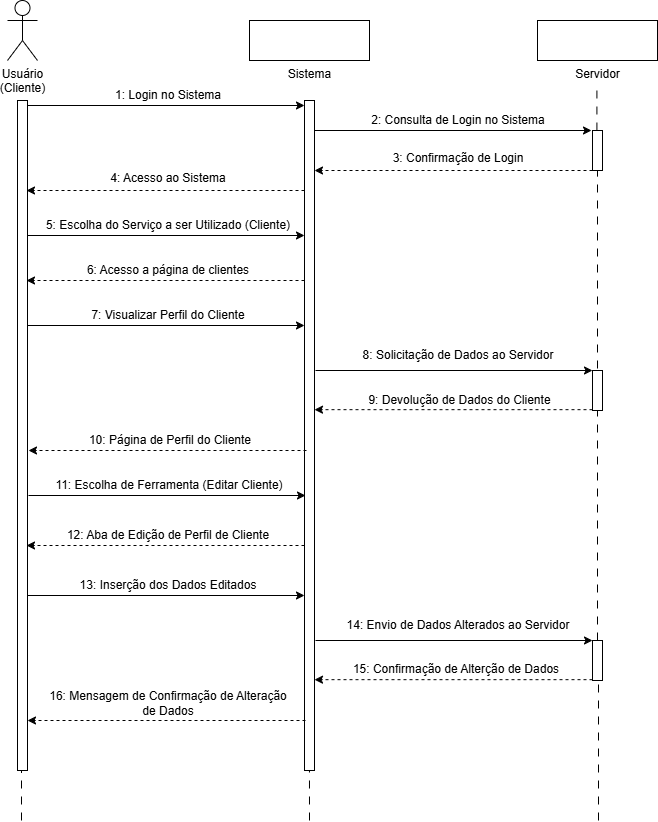

The diagram above was exported from draw.io. Its source (the exported page's mxGraphModel, read from the mxfile embedded in the PNG):
<mxGraphModel dx="1720" dy="878" grid="1" gridSize="10" guides="1" tooltips="1" connect="1" arrows="1" fold="1" page="1" pageScale="1" pageWidth="827" pageHeight="1169" math="0" shadow="0">
  <root>
    <mxCell id="0" />
    <mxCell id="1" parent="0" />
    <mxCell id="CQkLmLWFPTTxO6-YggN1-1" parent="1" style="shape=umlActor;verticalLabelPosition=bottom;verticalAlign=top;html=1;outlineConnect=0;" value="Usuário&lt;div&gt;(Cliente)&lt;/div&gt;" vertex="1">
      <mxGeometry height="60" width="30" x="89" y="50" as="geometry" />
    </mxCell>
    <mxCell id="CQkLmLWFPTTxO6-YggN1-2" parent="1" style="verticalLabelPosition=bottom;verticalAlign=top;html=1;shape=mxgraph.basic.rect;fillColor2=none;strokeWidth=1;size=20;indent=5;" value="Sistema" vertex="1">
      <mxGeometry height="40" width="120" x="331" y="70" as="geometry" />
    </mxCell>
    <mxCell id="CQkLmLWFPTTxO6-YggN1-3" parent="1" style="verticalLabelPosition=bottom;verticalAlign=top;html=1;shape=mxgraph.basic.rect;fillColor2=none;strokeWidth=1;size=20;indent=5;" value="Servidor" vertex="1">
      <mxGeometry height="40" width="120" x="619" y="70" as="geometry" />
    </mxCell>
    <mxCell id="CQkLmLWFPTTxO6-YggN1-4" edge="1" parent="1" source="CQkLmLWFPTTxO6-YggN1-7" style="endArrow=none;html=1;rounded=0;dashed=1;dashPattern=8 8;" value="">
      <mxGeometry height="50" relative="1" width="50" as="geometry">
        <mxPoint x="103.40999999999997" y="450" as="sourcePoint" />
        <mxPoint x="103.40999999999997" y="150" as="targetPoint" />
      </mxGeometry>
    </mxCell>
    <mxCell id="CQkLmLWFPTTxO6-YggN1-5" edge="1" parent="1" source="CQkLmLWFPTTxO6-YggN1-13" style="endArrow=none;html=1;rounded=0;dashed=1;dashPattern=8 8;" value="">
      <mxGeometry height="50" relative="1" width="50" as="geometry">
        <mxPoint x="678.4100000000001" y="440" as="sourcePoint" />
        <mxPoint x="678.4100000000001" y="140" as="targetPoint" />
      </mxGeometry>
    </mxCell>
    <mxCell id="CQkLmLWFPTTxO6-YggN1-6" edge="1" parent="1" style="endArrow=none;html=1;rounded=0;dashed=1;dashPattern=8 8;" target="CQkLmLWFPTTxO6-YggN1-7" value="">
      <mxGeometry height="50" relative="1" width="50" as="geometry">
        <mxPoint x="103" y="870" as="sourcePoint" />
        <mxPoint x="103.40999999999997" y="150" as="targetPoint" />
      </mxGeometry>
    </mxCell>
    <mxCell id="CQkLmLWFPTTxO6-YggN1-7" parent="1" style="html=1;points=[[0,0,0,0,5],[0,1,0,0,-5],[1,0,0,0,5],[1,1,0,0,-5]];perimeter=orthogonalPerimeter;outlineConnect=0;targetShapes=umlLifeline;portConstraint=eastwest;newEdgeStyle={&quot;curved&quot;:0,&quot;rounded&quot;:0};" value="" vertex="1">
      <mxGeometry height="670" width="10" x="99" y="150" as="geometry" />
    </mxCell>
    <mxCell id="CQkLmLWFPTTxO6-YggN1-8" parent="1" style="text;html=1;whiteSpace=wrap;strokeColor=none;fillColor=none;align=center;verticalAlign=middle;rounded=0;" value="1: Login no Sistema" vertex="1">
      <mxGeometry height="30" width="142" x="179" y="130" as="geometry" />
    </mxCell>
    <mxCell id="CQkLmLWFPTTxO6-YggN1-9" edge="1" parent="1" style="endArrow=none;html=1;rounded=0;dashed=1;dashPattern=8 8;" value="">
      <mxGeometry height="50" relative="1" width="50" as="geometry">
        <mxPoint x="391" y="870" as="sourcePoint" />
        <mxPoint x="390.58000000000015" y="150" as="targetPoint" />
      </mxGeometry>
    </mxCell>
    <mxCell id="CQkLmLWFPTTxO6-YggN1-10" parent="1" style="html=1;points=[[0,0,0,0,5],[0,1,0,0,-5],[1,0,0,0,5],[1,1,0,0,-5]];perimeter=orthogonalPerimeter;outlineConnect=0;targetShapes=umlLifeline;portConstraint=eastwest;newEdgeStyle={&quot;curved&quot;:0,&quot;rounded&quot;:0};" value="" vertex="1">
      <mxGeometry height="670" width="10" x="386" y="150" as="geometry" />
    </mxCell>
    <mxCell id="CQkLmLWFPTTxO6-YggN1-11" edge="1" parent="1" source="CQkLmLWFPTTxO6-YggN1-7" style="endArrow=classic;html=1;rounded=0;entryX=0;entryY=0;entryDx=0;entryDy=5;entryPerimeter=0;" target="CQkLmLWFPTTxO6-YggN1-10" value="">
      <mxGeometry height="50" relative="1" width="50" as="geometry">
        <mxPoint x="159" y="150" as="sourcePoint" />
        <mxPoint x="369" y="150" as="targetPoint" />
      </mxGeometry>
    </mxCell>
    <mxCell id="CQkLmLWFPTTxO6-YggN1-12" edge="1" parent="1" source="CQkLmLWFPTTxO6-YggN1-47" style="endArrow=none;html=1;rounded=0;dashed=1;dashPattern=8 8;" target="CQkLmLWFPTTxO6-YggN1-13" value="">
      <mxGeometry height="50" relative="1" width="50" as="geometry">
        <mxPoint x="680" y="870" as="sourcePoint" />
        <mxPoint x="678.4100000000001" y="140" as="targetPoint" />
      </mxGeometry>
    </mxCell>
    <mxCell id="CQkLmLWFPTTxO6-YggN1-13" parent="1" style="html=1;points=[[0,0,0,0,5],[0,1,0,0,-5],[1,0,0,0,5],[1,1,0,0,-5]];perimeter=orthogonalPerimeter;outlineConnect=0;targetShapes=umlLifeline;portConstraint=eastwest;newEdgeStyle={&quot;curved&quot;:0,&quot;rounded&quot;:0};" value="" vertex="1">
      <mxGeometry height="40" width="10" x="674" y="180" as="geometry" />
    </mxCell>
    <mxCell id="CQkLmLWFPTTxO6-YggN1-14" edge="1" parent="1" style="endArrow=classic;html=1;rounded=0;entryX=0;entryY=0;entryDx=0;entryDy=5;entryPerimeter=0;" value="">
      <mxGeometry height="50" relative="1" width="50" as="geometry">
        <mxPoint x="396" y="180" as="sourcePoint" />
        <mxPoint x="673" y="180" as="targetPoint" />
      </mxGeometry>
    </mxCell>
    <mxCell id="CQkLmLWFPTTxO6-YggN1-15" edge="1" parent="1" style="endArrow=classic;html=1;rounded=0;dashed=1;" value="">
      <mxGeometry height="50" relative="1" width="50" as="geometry">
        <mxPoint x="674" y="220" as="sourcePoint" />
        <mxPoint x="396" y="220" as="targetPoint" />
      </mxGeometry>
    </mxCell>
    <mxCell id="CQkLmLWFPTTxO6-YggN1-16" parent="1" style="text;html=1;whiteSpace=wrap;strokeColor=none;fillColor=none;align=center;verticalAlign=middle;rounded=0;" value="2: Consulta de Login no Sistema" vertex="1">
      <mxGeometry height="20" width="182" x="449" y="160" as="geometry" />
    </mxCell>
    <mxCell id="CQkLmLWFPTTxO6-YggN1-17" parent="1" style="text;html=1;whiteSpace=wrap;strokeColor=none;fillColor=none;align=center;verticalAlign=middle;rounded=0;" value="3: Confirmação de Login" vertex="1">
      <mxGeometry height="15" width="182" x="449" y="200" as="geometry" />
    </mxCell>
    <mxCell id="CQkLmLWFPTTxO6-YggN1-18" edge="1" parent="1" style="endArrow=classic;html=1;rounded=0;dashed=1;" value="">
      <mxGeometry height="50" relative="1" width="50" as="geometry">
        <mxPoint x="386" y="240" as="sourcePoint" />
        <mxPoint x="108" y="240" as="targetPoint" />
      </mxGeometry>
    </mxCell>
    <mxCell id="CQkLmLWFPTTxO6-YggN1-19" parent="1" style="text;html=1;whiteSpace=wrap;strokeColor=none;fillColor=none;align=center;verticalAlign=middle;rounded=0;" value="4: Acesso ao Sistema" vertex="1">
      <mxGeometry height="15" width="182" x="159" y="220" as="geometry" />
    </mxCell>
    <mxCell id="CQkLmLWFPTTxO6-YggN1-20" parent="1" style="text;html=1;whiteSpace=wrap;strokeColor=none;fillColor=none;align=center;verticalAlign=middle;rounded=0;" value="5: Escolha do Serviço a ser Utilizado (Cliente)" vertex="1">
      <mxGeometry height="30" width="250" x="125" y="260" as="geometry" />
    </mxCell>
    <mxCell id="CQkLmLWFPTTxO6-YggN1-21" edge="1" parent="1" style="endArrow=classic;html=1;rounded=0;entryX=0;entryY=0;entryDx=0;entryDy=5;entryPerimeter=0;" value="">
      <mxGeometry height="50" relative="1" width="50" as="geometry">
        <mxPoint x="109" y="285" as="sourcePoint" />
        <mxPoint x="386" y="285" as="targetPoint" />
      </mxGeometry>
    </mxCell>
    <mxCell id="CQkLmLWFPTTxO6-YggN1-22" edge="1" parent="1" style="endArrow=classic;html=1;rounded=0;dashed=1;" value="">
      <mxGeometry height="50" relative="1" width="50" as="geometry">
        <mxPoint x="386" y="330" as="sourcePoint" />
        <mxPoint x="108" y="330" as="targetPoint" />
      </mxGeometry>
    </mxCell>
    <mxCell id="CQkLmLWFPTTxO6-YggN1-23" parent="1" style="text;html=1;whiteSpace=wrap;strokeColor=none;fillColor=none;align=center;verticalAlign=middle;rounded=0;" value="6: Acesso a página de clientes" vertex="1">
      <mxGeometry height="20" width="182" x="159" y="310" as="geometry" />
    </mxCell>
    <mxCell id="CQkLmLWFPTTxO6-YggN1-24" parent="1" style="text;html=1;whiteSpace=wrap;strokeColor=none;fillColor=none;align=center;verticalAlign=middle;rounded=0;" value="7: Visualizar Perfil do Cliente" vertex="1">
      <mxGeometry height="30" width="250" x="125" y="350" as="geometry" />
    </mxCell>
    <mxCell id="CQkLmLWFPTTxO6-YggN1-25" edge="1" parent="1" style="endArrow=classic;html=1;rounded=0;entryX=0;entryY=0;entryDx=0;entryDy=5;entryPerimeter=0;" value="">
      <mxGeometry height="50" relative="1" width="50" as="geometry">
        <mxPoint x="109" y="375" as="sourcePoint" />
        <mxPoint x="386" y="375" as="targetPoint" />
      </mxGeometry>
    </mxCell>
    <mxCell id="CQkLmLWFPTTxO6-YggN1-26" edge="1" parent="1" style="endArrow=classic;html=1;rounded=0;dashed=1;" value="">
      <mxGeometry height="50" relative="1" width="50" as="geometry">
        <mxPoint x="388" y="500" as="sourcePoint" />
        <mxPoint x="110" y="500" as="targetPoint" />
      </mxGeometry>
    </mxCell>
    <mxCell id="CQkLmLWFPTTxO6-YggN1-27" parent="1" style="text;html=1;whiteSpace=wrap;strokeColor=none;fillColor=none;align=center;verticalAlign=middle;rounded=0;" value="10: Página de Perfil do Cliente" vertex="1">
      <mxGeometry height="20" width="182" x="161" y="480" as="geometry" />
    </mxCell>
    <mxCell id="CQkLmLWFPTTxO6-YggN1-28" parent="1" style="text;html=1;whiteSpace=wrap;strokeColor=none;fillColor=none;align=center;verticalAlign=middle;rounded=0;" value="11: Escolha de Ferramenta (Editar Cliente)" vertex="1">
      <mxGeometry height="30" width="250" x="126" y="520" as="geometry" />
    </mxCell>
    <mxCell id="CQkLmLWFPTTxO6-YggN1-29" edge="1" parent="1" style="endArrow=classic;html=1;rounded=0;entryX=0;entryY=0;entryDx=0;entryDy=5;entryPerimeter=0;" value="">
      <mxGeometry height="50" relative="1" width="50" as="geometry">
        <mxPoint x="110" y="545" as="sourcePoint" />
        <mxPoint x="387" y="545" as="targetPoint" />
      </mxGeometry>
    </mxCell>
    <mxCell id="CQkLmLWFPTTxO6-YggN1-30" parent="1" style="text;html=1;whiteSpace=wrap;strokeColor=none;fillColor=none;align=center;verticalAlign=middle;rounded=0;" value="14: Envio de Dados Alterados ao Servidor" vertex="1">
      <mxGeometry height="30" width="250" x="415" y="660" as="geometry" />
    </mxCell>
    <mxCell id="CQkLmLWFPTTxO6-YggN1-31" edge="1" parent="1" style="endArrow=classic;html=1;rounded=0;entryX=0;entryY=0;entryDx=0;entryDy=5;entryPerimeter=0;" value="">
      <mxGeometry height="50" relative="1" width="50" as="geometry">
        <mxPoint x="397" y="690" as="sourcePoint" />
        <mxPoint x="674" y="690" as="targetPoint" />
      </mxGeometry>
    </mxCell>
    <mxCell id="CQkLmLWFPTTxO6-YggN1-34" edge="1" parent="1" style="endArrow=classic;html=1;rounded=0;dashed=1;" value="">
      <mxGeometry height="50" relative="1" width="50" as="geometry">
        <mxPoint x="674" y="729.17" as="sourcePoint" />
        <mxPoint x="396" y="729.17" as="targetPoint" />
      </mxGeometry>
    </mxCell>
    <mxCell id="CQkLmLWFPTTxO6-YggN1-35" parent="1" style="text;html=1;whiteSpace=wrap;strokeColor=none;fillColor=none;align=center;verticalAlign=middle;rounded=0;" value="15: Confirmação de Alterção de Dados" vertex="1">
      <mxGeometry height="20" width="210" x="433" y="709.17" as="geometry" />
    </mxCell>
    <mxCell id="CQkLmLWFPTTxO6-YggN1-36" parent="1" style="text;html=1;whiteSpace=wrap;strokeColor=none;fillColor=none;align=center;verticalAlign=middle;rounded=0;" value="16: Mensagem de Confirmação de Alteração de Dados" vertex="1">
      <mxGeometry height="25" width="240" x="130" y="740" as="geometry" />
    </mxCell>
    <mxCell id="CQkLmLWFPTTxO6-YggN1-37" edge="1" parent="1" style="endArrow=classic;html=1;rounded=0;dashed=1;" value="">
      <mxGeometry height="50" relative="1" width="50" as="geometry">
        <mxPoint x="387" y="770" as="sourcePoint" />
        <mxPoint x="109" y="770" as="targetPoint" />
      </mxGeometry>
    </mxCell>
    <mxCell id="CQkLmLWFPTTxO6-YggN1-38" parent="1" style="text;html=1;whiteSpace=wrap;strokeColor=none;fillColor=none;align=center;verticalAlign=middle;rounded=0;" value="8: Solicitação de Dados ao Servidor" vertex="1">
      <mxGeometry height="30" width="204" x="438" y="390" as="geometry" />
    </mxCell>
    <mxCell id="CQkLmLWFPTTxO6-YggN1-39" edge="1" parent="1" style="endArrow=classic;html=1;rounded=0;entryX=0;entryY=0;entryDx=0;entryDy=5;entryPerimeter=0;" value="">
      <mxGeometry height="50" relative="1" width="50" as="geometry">
        <mxPoint x="397" y="420" as="sourcePoint" />
        <mxPoint x="674" y="420" as="targetPoint" />
      </mxGeometry>
    </mxCell>
    <mxCell id="CQkLmLWFPTTxO6-YggN1-40" parent="1" style="html=1;points=[[0,0,0,0,5],[0,1,0,0,-5],[1,0,0,0,5],[1,1,0,0,-5]];perimeter=orthogonalPerimeter;outlineConnect=0;targetShapes=umlLifeline;portConstraint=eastwest;newEdgeStyle={&quot;curved&quot;:0,&quot;rounded&quot;:0};" value="" vertex="1">
      <mxGeometry height="40" width="10" x="674" y="420" as="geometry" />
    </mxCell>
    <mxCell id="CQkLmLWFPTTxO6-YggN1-41" edge="1" parent="1" style="endArrow=classic;html=1;rounded=0;dashed=1;" value="">
      <mxGeometry height="50" relative="1" width="50" as="geometry">
        <mxPoint x="674" y="459.17" as="sourcePoint" />
        <mxPoint x="396" y="459.17" as="targetPoint" />
      </mxGeometry>
    </mxCell>
    <mxCell id="CQkLmLWFPTTxO6-YggN1-42" parent="1" style="text;html=1;whiteSpace=wrap;strokeColor=none;fillColor=none;align=center;verticalAlign=middle;rounded=0;" value="9: Devolução de Dados do Cliente" vertex="1">
      <mxGeometry height="20" width="193" x="444.5" y="440" as="geometry" />
    </mxCell>
    <mxCell id="CQkLmLWFPTTxO6-YggN1-43" edge="1" parent="1" style="endArrow=classic;html=1;rounded=0;dashed=1;" value="">
      <mxGeometry height="50" relative="1" width="50" as="geometry">
        <mxPoint x="386" y="595" as="sourcePoint" />
        <mxPoint x="108" y="595" as="targetPoint" />
      </mxGeometry>
    </mxCell>
    <mxCell id="CQkLmLWFPTTxO6-YggN1-44" parent="1" style="text;html=1;whiteSpace=wrap;strokeColor=none;fillColor=none;align=center;verticalAlign=middle;rounded=0;" value="12: Aba de Edição de Perfil de Cliente" vertex="1">
      <mxGeometry height="20" width="214" x="143" y="575" as="geometry" />
    </mxCell>
    <mxCell id="CQkLmLWFPTTxO6-YggN1-45" parent="1" style="text;html=1;whiteSpace=wrap;strokeColor=none;fillColor=none;align=center;verticalAlign=middle;rounded=0;" value="13: Inserção dos Dados Editados" vertex="1">
      <mxGeometry height="30" width="250" x="125" y="620" as="geometry" />
    </mxCell>
    <mxCell id="CQkLmLWFPTTxO6-YggN1-46" edge="1" parent="1" style="endArrow=classic;html=1;rounded=0;entryX=0;entryY=0;entryDx=0;entryDy=5;entryPerimeter=0;" value="">
      <mxGeometry height="50" relative="1" width="50" as="geometry">
        <mxPoint x="109" y="645" as="sourcePoint" />
        <mxPoint x="386" y="645" as="targetPoint" />
      </mxGeometry>
    </mxCell>
    <mxCell id="CQkLmLWFPTTxO6-YggN1-48" edge="1" parent="1" style="endArrow=none;html=1;rounded=0;dashed=1;dashPattern=8 8;" target="CQkLmLWFPTTxO6-YggN1-47" value="">
      <mxGeometry height="50" relative="1" width="50" as="geometry">
        <mxPoint x="680" y="870" as="sourcePoint" />
        <mxPoint x="680" y="220" as="targetPoint" />
      </mxGeometry>
    </mxCell>
    <mxCell id="CQkLmLWFPTTxO6-YggN1-47" parent="1" style="html=1;points=[[0,0,0,0,5],[0,1,0,0,-5],[1,0,0,0,5],[1,1,0,0,-5]];perimeter=orthogonalPerimeter;outlineConnect=0;targetShapes=umlLifeline;portConstraint=eastwest;newEdgeStyle={&quot;curved&quot;:0,&quot;rounded&quot;:0};" value="" vertex="1">
      <mxGeometry height="40" width="10" x="674" y="690" as="geometry" />
    </mxCell>
  </root>
</mxGraphModel>